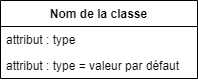

The diagram above was exported from draw.io. Its source (the exported page's mxGraphModel, read from the mxfile embedded in the PNG):
<mxGraphModel dx="1648" dy="851" grid="0" gridSize="10" guides="1" tooltips="1" connect="1" arrows="1" fold="0" page="0" pageScale="1" pageWidth="827" pageHeight="1169" math="0" shadow="0">
  <root>
    <mxCell id="WIyWlLk6GJQsqaUBKTNV-0" />
    <mxCell id="WIyWlLk6GJQsqaUBKTNV-1" parent="WIyWlLk6GJQsqaUBKTNV-0" />
    <mxCell id="2muChrdOP8eWpoi1rVZQ-0" value="Nom de la classe" style="swimlane;fontStyle=1;childLayout=stackLayout;horizontal=1;startSize=26;fillColor=none;horizontalStack=0;resizeParent=1;resizeParentMax=0;resizeLast=0;collapsible=1;marginBottom=0;" vertex="1" parent="WIyWlLk6GJQsqaUBKTNV-1">
      <mxGeometry x="173" y="229" width="197" height="78" as="geometry" />
    </mxCell>
    <mxCell id="2muChrdOP8eWpoi1rVZQ-1" value="attribut : type" style="text;strokeColor=none;fillColor=none;align=left;verticalAlign=top;spacingLeft=4;spacingRight=4;overflow=hidden;rotatable=0;points=[[0,0.5],[1,0.5]];portConstraint=eastwest;" vertex="1" parent="2muChrdOP8eWpoi1rVZQ-0">
      <mxGeometry y="26" width="197" height="26" as="geometry" />
    </mxCell>
    <mxCell id="2muChrdOP8eWpoi1rVZQ-2" value="attribut : type = valeur par défaut" style="text;strokeColor=none;fillColor=none;align=left;verticalAlign=top;spacingLeft=4;spacingRight=4;overflow=hidden;rotatable=0;points=[[0,0.5],[1,0.5]];portConstraint=eastwest;" vertex="1" parent="2muChrdOP8eWpoi1rVZQ-0">
      <mxGeometry y="52" width="197" height="26" as="geometry" />
    </mxCell>
  </root>
</mxGraphModel>